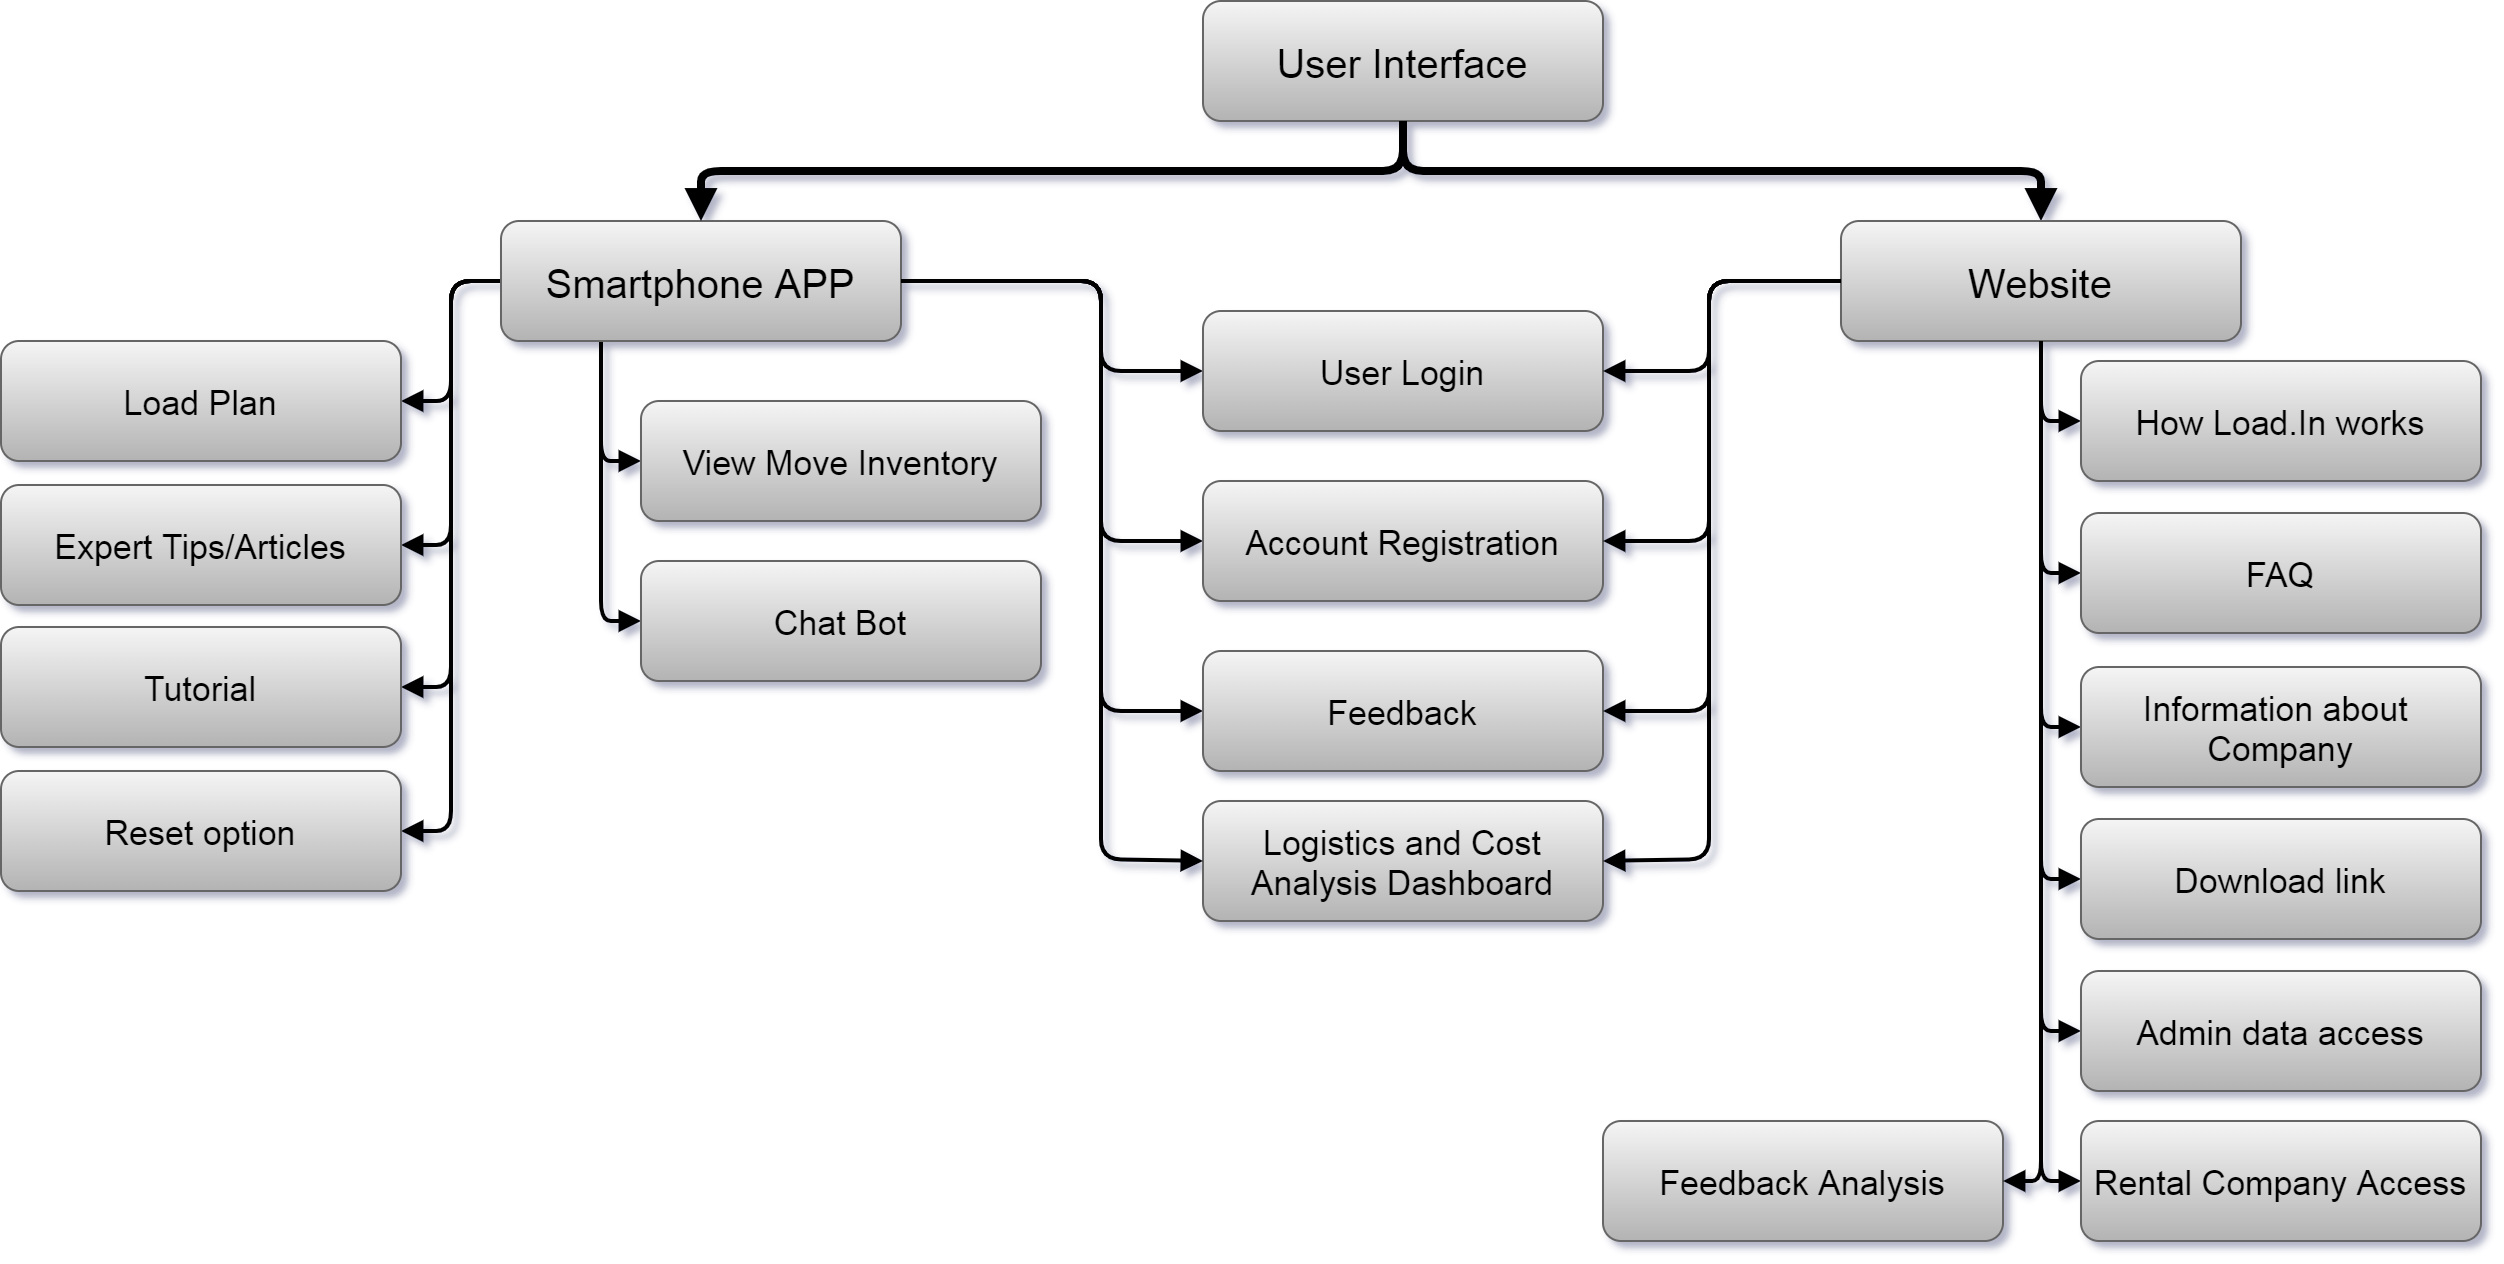

The diagram above was exported from draw.io. Its source (the exported page's mxGraphModel, read from the mxfile embedded in the PNG):
<mxGraphModel dx="2186" dy="830" grid="1" gridSize="10" guides="1" tooltips="1" connect="1" arrows="1" fold="1" page="1" pageScale="1" pageWidth="1100" pageHeight="850" background="#6DD1A1" math="0" shadow="1">
  <root>
    <mxCell id="8xljt9x__uaB9De---N6-0" />
    <mxCell id="8xljt9x__uaB9De---N6-1" parent="8xljt9x__uaB9De---N6-0" />
    <mxCell id="FWkRI8WzcC0AeyJc8XF--43" value="User Interface" style="fontSize=20;labelBackgroundColor=none;fillColor=#f5f5f5;strokeColor=#666666;gradientColor=#b3b3b3;rounded=1;" parent="8xljt9x__uaB9De---N6-1" vertex="1">
      <mxGeometry x="27" y="100" width="200" height="60" as="geometry" />
    </mxCell>
    <mxCell id="FWkRI8WzcC0AeyJc8XF--44" style="edgeStyle=orthogonalEdgeStyle;orthogonalLoop=1;jettySize=auto;html=1;entryX=0;entryY=0.5;entryDx=0;entryDy=0;fontStyle=1;strokeWidth=2;endFill=1;endArrow=block;" parent="8xljt9x__uaB9De---N6-1" source="FWkRI8WzcC0AeyJc8XF--53" target="FWkRI8WzcC0AeyJc8XF--67" edge="1">
      <mxGeometry relative="1" as="geometry">
        <Array as="points">
          <mxPoint x="-24" y="240" />
          <mxPoint x="-24" y="285" />
        </Array>
      </mxGeometry>
    </mxCell>
    <mxCell id="FWkRI8WzcC0AeyJc8XF--45" style="edgeStyle=orthogonalEdgeStyle;orthogonalLoop=1;jettySize=auto;html=1;entryX=0;entryY=0.5;entryDx=0;entryDy=0;fontStyle=1;strokeWidth=2;endFill=1;endArrow=block;" parent="8xljt9x__uaB9De---N6-1" source="FWkRI8WzcC0AeyJc8XF--53" target="FWkRI8WzcC0AeyJc8XF--68" edge="1">
      <mxGeometry relative="1" as="geometry">
        <Array as="points">
          <mxPoint x="-24" y="240" />
          <mxPoint x="-24" y="370" />
        </Array>
      </mxGeometry>
    </mxCell>
    <mxCell id="FWkRI8WzcC0AeyJc8XF--46" style="edgeStyle=orthogonalEdgeStyle;orthogonalLoop=1;jettySize=auto;html=1;entryX=0;entryY=0.5;entryDx=0;entryDy=0;fontStyle=1;strokeWidth=2;endFill=1;endArrow=block;" parent="8xljt9x__uaB9De---N6-1" source="FWkRI8WzcC0AeyJc8XF--53" target="FWkRI8WzcC0AeyJc8XF--71" edge="1">
      <mxGeometry relative="1" as="geometry">
        <Array as="points">
          <mxPoint x="-24" y="240" />
          <mxPoint x="-24" y="455" />
        </Array>
      </mxGeometry>
    </mxCell>
    <mxCell id="FWkRI8WzcC0AeyJc8XF--47" style="edgeStyle=orthogonalEdgeStyle;orthogonalLoop=1;jettySize=auto;html=1;entryX=1;entryY=0.5;entryDx=0;entryDy=0;fontStyle=1;strokeWidth=2;endFill=1;endArrow=block;" parent="8xljt9x__uaB9De---N6-1" source="FWkRI8WzcC0AeyJc8XF--53" target="FWkRI8WzcC0AeyJc8XF--63" edge="1">
      <mxGeometry relative="1" as="geometry" />
    </mxCell>
    <mxCell id="FWkRI8WzcC0AeyJc8XF--48" style="edgeStyle=orthogonalEdgeStyle;orthogonalLoop=1;jettySize=auto;html=1;entryX=1;entryY=0.5;entryDx=0;entryDy=0;fontStyle=1;strokeWidth=2;endFill=1;endArrow=block;" parent="8xljt9x__uaB9De---N6-1" source="FWkRI8WzcC0AeyJc8XF--53" target="FWkRI8WzcC0AeyJc8XF--64" edge="1">
      <mxGeometry relative="1" as="geometry" />
    </mxCell>
    <mxCell id="FWkRI8WzcC0AeyJc8XF--49" style="edgeStyle=orthogonalEdgeStyle;orthogonalLoop=1;jettySize=auto;html=1;entryX=1;entryY=0.5;entryDx=0;entryDy=0;fontStyle=1;strokeWidth=2;endFill=1;endArrow=block;" parent="8xljt9x__uaB9De---N6-1" source="FWkRI8WzcC0AeyJc8XF--53" target="FWkRI8WzcC0AeyJc8XF--65" edge="1">
      <mxGeometry relative="1" as="geometry" />
    </mxCell>
    <mxCell id="FWkRI8WzcC0AeyJc8XF--50" style="edgeStyle=orthogonalEdgeStyle;orthogonalLoop=1;jettySize=auto;html=1;entryX=1;entryY=0.5;entryDx=0;entryDy=0;fontStyle=1;strokeWidth=2;endFill=1;endArrow=block;" parent="8xljt9x__uaB9De---N6-1" source="FWkRI8WzcC0AeyJc8XF--53" target="FWkRI8WzcC0AeyJc8XF--66" edge="1">
      <mxGeometry relative="1" as="geometry" />
    </mxCell>
    <mxCell id="FWkRI8WzcC0AeyJc8XF--51" style="edgeStyle=orthogonalEdgeStyle;orthogonalLoop=1;jettySize=auto;html=1;entryX=0;entryY=0.5;entryDx=0;entryDy=0;exitX=0.25;exitY=1;exitDx=0;exitDy=0;fontStyle=1;strokeWidth=2;endFill=1;endArrow=block;" parent="8xljt9x__uaB9De---N6-1" source="FWkRI8WzcC0AeyJc8XF--53" target="FWkRI8WzcC0AeyJc8XF--70" edge="1">
      <mxGeometry relative="1" as="geometry" />
    </mxCell>
    <mxCell id="FWkRI8WzcC0AeyJc8XF--52" style="edgeStyle=orthogonalEdgeStyle;orthogonalLoop=1;jettySize=auto;html=1;entryX=0;entryY=0.5;entryDx=0;entryDy=0;exitX=0.25;exitY=1;exitDx=0;exitDy=0;fontStyle=1;strokeWidth=2;endFill=1;endArrow=block;" parent="8xljt9x__uaB9De---N6-1" source="FWkRI8WzcC0AeyJc8XF--53" target="FWkRI8WzcC0AeyJc8XF--69" edge="1">
      <mxGeometry relative="1" as="geometry" />
    </mxCell>
    <mxCell id="FWkRI8WzcC0AeyJc8XF--53" value="Smartphone APP" style="fontSize=20;fillColor=#f5f5f5;strokeColor=#666666;gradientColor=#b3b3b3;rounded=1;" parent="8xljt9x__uaB9De---N6-1" vertex="1">
      <mxGeometry x="-324" y="210" width="200" height="60" as="geometry" />
    </mxCell>
    <mxCell id="FWkRI8WzcC0AeyJc8XF--54" value="" style="edgeStyle=elbowEdgeStyle;elbow=vertical;strokeWidth=4;endArrow=block;endFill=1;fontStyle=1;exitX=0.5;exitY=1;exitDx=0;exitDy=0;" parent="8xljt9x__uaB9De---N6-1" source="FWkRI8WzcC0AeyJc8XF--43" target="FWkRI8WzcC0AeyJc8XF--53" edge="1">
      <mxGeometry x="-753" width="100" height="100" as="geometry">
        <mxPoint x="-3" y="240" as="sourcePoint" />
        <mxPoint x="-653" as="targetPoint" />
      </mxGeometry>
    </mxCell>
    <mxCell id="FWkRI8WzcC0AeyJc8XF--55" value="" style="edgeStyle=elbowEdgeStyle;elbow=vertical;strokeWidth=4;endArrow=block;endFill=1;fontStyle=1;exitX=0.5;exitY=1;exitDx=0;exitDy=0;entryX=0.5;entryY=0;entryDx=0;entryDy=0;" parent="8xljt9x__uaB9De---N6-1" source="FWkRI8WzcC0AeyJc8XF--43" target="FWkRI8WzcC0AeyJc8XF--62" edge="1">
      <mxGeometry x="-443" y="14" width="100" height="100" as="geometry">
        <mxPoint x="-5" y="238.5" as="sourcePoint" />
        <mxPoint x="605" y="292.5" as="targetPoint" />
      </mxGeometry>
    </mxCell>
    <mxCell id="FWkRI8WzcC0AeyJc8XF--56" style="edgeStyle=orthogonalEdgeStyle;orthogonalLoop=1;jettySize=auto;html=1;entryX=0;entryY=0.5;entryDx=0;entryDy=0;fontStyle=1;strokeWidth=2;endFill=1;endArrow=block;" parent="8xljt9x__uaB9De---N6-1" source="FWkRI8WzcC0AeyJc8XF--62" target="FWkRI8WzcC0AeyJc8XF--72" edge="1">
      <mxGeometry relative="1" as="geometry" />
    </mxCell>
    <mxCell id="FWkRI8WzcC0AeyJc8XF--57" style="edgeStyle=orthogonalEdgeStyle;orthogonalLoop=1;jettySize=auto;html=1;entryX=0;entryY=0.5;entryDx=0;entryDy=0;fontStyle=1;strokeWidth=2;endFill=1;endArrow=block;" parent="8xljt9x__uaB9De---N6-1" source="FWkRI8WzcC0AeyJc8XF--62" target="FWkRI8WzcC0AeyJc8XF--73" edge="1">
      <mxGeometry relative="1" as="geometry" />
    </mxCell>
    <mxCell id="FWkRI8WzcC0AeyJc8XF--58" style="edgeStyle=orthogonalEdgeStyle;orthogonalLoop=1;jettySize=auto;html=1;entryX=0;entryY=0.5;entryDx=0;entryDy=0;fontStyle=1;strokeWidth=2;endFill=1;endArrow=block;" parent="8xljt9x__uaB9De---N6-1" source="FWkRI8WzcC0AeyJc8XF--62" target="FWkRI8WzcC0AeyJc8XF--74" edge="1">
      <mxGeometry relative="1" as="geometry" />
    </mxCell>
    <mxCell id="FWkRI8WzcC0AeyJc8XF--59" style="edgeStyle=orthogonalEdgeStyle;orthogonalLoop=1;jettySize=auto;html=1;entryX=0;entryY=0.5;entryDx=0;entryDy=0;fontStyle=1;strokeWidth=2;endFill=1;endArrow=block;" parent="8xljt9x__uaB9De---N6-1" source="FWkRI8WzcC0AeyJc8XF--62" target="FWkRI8WzcC0AeyJc8XF--75" edge="1">
      <mxGeometry relative="1" as="geometry" />
    </mxCell>
    <mxCell id="FWkRI8WzcC0AeyJc8XF--60" style="edgeStyle=orthogonalEdgeStyle;orthogonalLoop=1;jettySize=auto;html=1;entryX=0;entryY=0.5;entryDx=0;entryDy=0;fontStyle=1;strokeWidth=2;endFill=1;endArrow=block;" parent="8xljt9x__uaB9De---N6-1" source="FWkRI8WzcC0AeyJc8XF--62" target="FWkRI8WzcC0AeyJc8XF--76" edge="1">
      <mxGeometry relative="1" as="geometry" />
    </mxCell>
    <mxCell id="FWkRI8WzcC0AeyJc8XF--61" style="edgeStyle=orthogonalEdgeStyle;orthogonalLoop=1;jettySize=auto;html=1;entryX=0;entryY=0.5;entryDx=0;entryDy=0;fontStyle=1;strokeWidth=2;endFill=1;endArrow=block;" parent="8xljt9x__uaB9De---N6-1" source="FWkRI8WzcC0AeyJc8XF--62" target="FWkRI8WzcC0AeyJc8XF--77" edge="1">
      <mxGeometry relative="1" as="geometry" />
    </mxCell>
    <mxCell id="FWkRI8WzcC0AeyJc8XF--62" value="Website" style="fontSize=20;fillColor=#f5f5f5;strokeColor=#666666;gradientColor=#b3b3b3;rounded=1;" parent="8xljt9x__uaB9De---N6-1" vertex="1">
      <mxGeometry x="346" y="210" width="200" height="60" as="geometry" />
    </mxCell>
    <mxCell id="FWkRI8WzcC0AeyJc8XF--63" value="Load Plan" style="fontSize=17;fillColor=#f5f5f5;strokeColor=#666666;gradientColor=#b3b3b3;rounded=1;" parent="8xljt9x__uaB9De---N6-1" vertex="1">
      <mxGeometry x="-574" y="270" width="200" height="60" as="geometry" />
    </mxCell>
    <mxCell id="FWkRI8WzcC0AeyJc8XF--64" value="Expert Tips/Articles" style="fontSize=17;fillColor=#f5f5f5;strokeColor=#666666;gradientColor=#b3b3b3;rounded=1;" parent="8xljt9x__uaB9De---N6-1" vertex="1">
      <mxGeometry x="-574" y="342" width="200" height="60" as="geometry" />
    </mxCell>
    <mxCell id="FWkRI8WzcC0AeyJc8XF--65" value="Tutorial" style="fontSize=17;fillColor=#f5f5f5;strokeColor=#666666;gradientColor=#b3b3b3;rounded=1;" parent="8xljt9x__uaB9De---N6-1" vertex="1">
      <mxGeometry x="-574" y="413" width="200" height="60" as="geometry" />
    </mxCell>
    <mxCell id="FWkRI8WzcC0AeyJc8XF--66" value="Reset option" style="fontSize=17;fillColor=#f5f5f5;strokeColor=#666666;gradientColor=#b3b3b3;rounded=1;" parent="8xljt9x__uaB9De---N6-1" vertex="1">
      <mxGeometry x="-574" y="485" width="200" height="60" as="geometry" />
    </mxCell>
    <mxCell id="FWkRI8WzcC0AeyJc8XF--67" value="User Login" style="fontSize=17;fillColor=#f5f5f5;strokeColor=#666666;gradientColor=#b3b3b3;rounded=1;" parent="8xljt9x__uaB9De---N6-1" vertex="1">
      <mxGeometry x="27" y="255" width="200" height="60" as="geometry" />
    </mxCell>
    <mxCell id="FWkRI8WzcC0AeyJc8XF--68" value="Account Registration" style="fontSize=17;fillColor=#f5f5f5;strokeColor=#666666;gradientColor=#b3b3b3;rounded=1;" parent="8xljt9x__uaB9De---N6-1" vertex="1">
      <mxGeometry x="27" y="340" width="200" height="60" as="geometry" />
    </mxCell>
    <mxCell id="FWkRI8WzcC0AeyJc8XF--69" value="Chat Bot" style="fontSize=17;fillColor=#f5f5f5;strokeColor=#666666;gradientColor=#b3b3b3;rounded=1;" parent="8xljt9x__uaB9De---N6-1" vertex="1">
      <mxGeometry x="-254" y="380" width="200" height="60" as="geometry" />
    </mxCell>
    <mxCell id="FWkRI8WzcC0AeyJc8XF--70" value="View Move Inventory" style="fontSize=17;fillColor=#f5f5f5;strokeColor=#666666;gradientColor=#b3b3b3;rounded=1;" parent="8xljt9x__uaB9De---N6-1" vertex="1">
      <mxGeometry x="-254" y="300" width="200" height="60" as="geometry" />
    </mxCell>
    <mxCell id="FWkRI8WzcC0AeyJc8XF--71" value="Feedback" style="fontSize=17;fillColor=#f5f5f5;strokeColor=#666666;gradientColor=#b3b3b3;rounded=1;" parent="8xljt9x__uaB9De---N6-1" vertex="1">
      <mxGeometry x="27" y="425" width="200" height="60" as="geometry" />
    </mxCell>
    <mxCell id="FWkRI8WzcC0AeyJc8XF--72" value="How Load.In works" style="fontSize=17;fillColor=#f5f5f5;strokeColor=#666666;gradientColor=#b3b3b3;rounded=1;" parent="8xljt9x__uaB9De---N6-1" vertex="1">
      <mxGeometry x="466" y="280" width="200" height="60" as="geometry" />
    </mxCell>
    <mxCell id="FWkRI8WzcC0AeyJc8XF--73" value="FAQ" style="fontSize=17;fillColor=#f5f5f5;strokeColor=#666666;gradientColor=#b3b3b3;rounded=1;" parent="8xljt9x__uaB9De---N6-1" vertex="1">
      <mxGeometry x="466" y="356" width="200" height="60" as="geometry" />
    </mxCell>
    <mxCell id="FWkRI8WzcC0AeyJc8XF--74" value="Information about &#10;Company" style="fontSize=17;fillColor=#f5f5f5;strokeColor=#666666;gradientColor=#b3b3b3;rounded=1;" parent="8xljt9x__uaB9De---N6-1" vertex="1">
      <mxGeometry x="466" y="433" width="200" height="60" as="geometry" />
    </mxCell>
    <mxCell id="FWkRI8WzcC0AeyJc8XF--75" value="Download link" style="fontSize=17;fillColor=#f5f5f5;strokeColor=#666666;gradientColor=#b3b3b3;rounded=1;" parent="8xljt9x__uaB9De---N6-1" vertex="1">
      <mxGeometry x="466" y="509" width="200" height="60" as="geometry" />
    </mxCell>
    <mxCell id="FWkRI8WzcC0AeyJc8XF--76" value="Admin data access" style="fontSize=17;fillColor=#f5f5f5;strokeColor=#666666;gradientColor=#b3b3b3;rounded=1;" parent="8xljt9x__uaB9De---N6-1" vertex="1">
      <mxGeometry x="466" y="585" width="200" height="60" as="geometry" />
    </mxCell>
    <mxCell id="FWkRI8WzcC0AeyJc8XF--77" value="Rental Company Access" style="fontSize=17;fillColor=#f5f5f5;strokeColor=#666666;gradientColor=#b3b3b3;rounded=1;" parent="8xljt9x__uaB9De---N6-1" vertex="1">
      <mxGeometry x="466" y="660" width="200" height="60" as="geometry" />
    </mxCell>
    <mxCell id="FWkRI8WzcC0AeyJc8XF--78" value="Feedback Analysis" style="fontSize=17;fillColor=#f5f5f5;strokeColor=#666666;gradientColor=#b3b3b3;rounded=1;" parent="8xljt9x__uaB9De---N6-1" vertex="1">
      <mxGeometry x="227" y="660" width="200" height="60" as="geometry" />
    </mxCell>
    <mxCell id="FWkRI8WzcC0AeyJc8XF--79" value="Logistics and Cost &#10;Analysis Dashboard" style="fontSize=17;fillColor=#f5f5f5;strokeColor=#666666;gradientColor=#b3b3b3;rounded=1;" parent="8xljt9x__uaB9De---N6-1" vertex="1">
      <mxGeometry x="27" y="500" width="200" height="60" as="geometry" />
    </mxCell>
    <mxCell id="FWkRI8WzcC0AeyJc8XF--80" style="edgeStyle=orthogonalEdgeStyle;orthogonalLoop=1;jettySize=auto;html=1;entryX=1;entryY=0.5;entryDx=0;entryDy=0;exitX=0.5;exitY=1;exitDx=0;exitDy=0;fontStyle=1;strokeWidth=2;endFill=1;endArrow=block;" parent="8xljt9x__uaB9De---N6-1" source="FWkRI8WzcC0AeyJc8XF--62" target="FWkRI8WzcC0AeyJc8XF--78" edge="1">
      <mxGeometry relative="1" as="geometry">
        <mxPoint x="456" y="280" as="sourcePoint" />
        <mxPoint x="476" y="700" as="targetPoint" />
        <Array as="points">
          <mxPoint x="446" y="690" />
        </Array>
      </mxGeometry>
    </mxCell>
    <mxCell id="FWkRI8WzcC0AeyJc8XF--81" style="edgeStyle=orthogonalEdgeStyle;orthogonalLoop=1;jettySize=auto;html=1;entryX=0;entryY=0.5;entryDx=0;entryDy=0;exitX=1;exitY=0.5;exitDx=0;exitDy=0;fontStyle=1;strokeWidth=2;endFill=1;endArrow=block;" parent="8xljt9x__uaB9De---N6-1" source="FWkRI8WzcC0AeyJc8XF--53" target="FWkRI8WzcC0AeyJc8XF--79" edge="1">
      <mxGeometry relative="1" as="geometry">
        <Array as="points">
          <mxPoint x="-24" y="240" />
          <mxPoint x="-24" y="529" />
        </Array>
        <mxPoint x="-123" y="239" as="sourcePoint" />
        <mxPoint x="28" y="529" as="targetPoint" />
      </mxGeometry>
    </mxCell>
    <mxCell id="FWkRI8WzcC0AeyJc8XF--82" style="edgeStyle=orthogonalEdgeStyle;orthogonalLoop=1;jettySize=auto;html=1;entryX=1;entryY=0.5;entryDx=0;entryDy=0;exitX=0;exitY=0.5;exitDx=0;exitDy=0;fontStyle=1;strokeWidth=2;endFill=1;endArrow=block;" parent="8xljt9x__uaB9De---N6-1" source="FWkRI8WzcC0AeyJc8XF--62" target="FWkRI8WzcC0AeyJc8XF--79" edge="1">
      <mxGeometry relative="1" as="geometry">
        <Array as="points">
          <mxPoint x="280" y="240" />
          <mxPoint x="280" y="529" />
        </Array>
        <mxPoint x="320" y="240" as="sourcePoint" />
        <mxPoint x="301" y="530" as="targetPoint" />
      </mxGeometry>
    </mxCell>
    <mxCell id="FWkRI8WzcC0AeyJc8XF--83" style="edgeStyle=orthogonalEdgeStyle;orthogonalLoop=1;jettySize=auto;html=1;entryX=1;entryY=0.5;entryDx=0;entryDy=0;exitX=0;exitY=0.5;exitDx=0;exitDy=0;fontStyle=1;strokeWidth=2;endFill=1;endArrow=block;" parent="8xljt9x__uaB9De---N6-1" source="FWkRI8WzcC0AeyJc8XF--62" target="FWkRI8WzcC0AeyJc8XF--71" edge="1">
      <mxGeometry relative="1" as="geometry">
        <Array as="points">
          <mxPoint x="280" y="240" />
          <mxPoint x="280" y="455" />
        </Array>
        <mxPoint x="329" y="227" as="sourcePoint" />
        <mxPoint x="210" y="517" as="targetPoint" />
      </mxGeometry>
    </mxCell>
    <mxCell id="FWkRI8WzcC0AeyJc8XF--84" style="edgeStyle=orthogonalEdgeStyle;orthogonalLoop=1;jettySize=auto;html=1;entryX=1;entryY=0.5;entryDx=0;entryDy=0;exitX=0;exitY=0.5;exitDx=0;exitDy=0;fontStyle=1;strokeWidth=2;endFill=1;endArrow=block;" parent="8xljt9x__uaB9De---N6-1" source="FWkRI8WzcC0AeyJc8XF--62" target="FWkRI8WzcC0AeyJc8XF--68" edge="1">
      <mxGeometry relative="1" as="geometry">
        <Array as="points">
          <mxPoint x="280" y="240" />
          <mxPoint x="280" y="370" />
        </Array>
        <mxPoint x="309" y="225" as="sourcePoint" />
        <mxPoint x="190" y="515" as="targetPoint" />
      </mxGeometry>
    </mxCell>
    <mxCell id="FWkRI8WzcC0AeyJc8XF--85" style="edgeStyle=orthogonalEdgeStyle;orthogonalLoop=1;jettySize=auto;html=1;entryX=1;entryY=0.5;entryDx=0;entryDy=0;exitX=0;exitY=0.5;exitDx=0;exitDy=0;fontStyle=1;strokeWidth=2;endFill=1;endArrow=block;" parent="8xljt9x__uaB9De---N6-1" source="FWkRI8WzcC0AeyJc8XF--62" target="FWkRI8WzcC0AeyJc8XF--67" edge="1">
      <mxGeometry relative="1" as="geometry">
        <Array as="points">
          <mxPoint x="280" y="240" />
          <mxPoint x="280" y="285" />
        </Array>
        <mxPoint x="319" y="225" as="sourcePoint" />
        <mxPoint x="200" y="515" as="targetPoint" />
      </mxGeometry>
    </mxCell>
  </root>
</mxGraphModel>